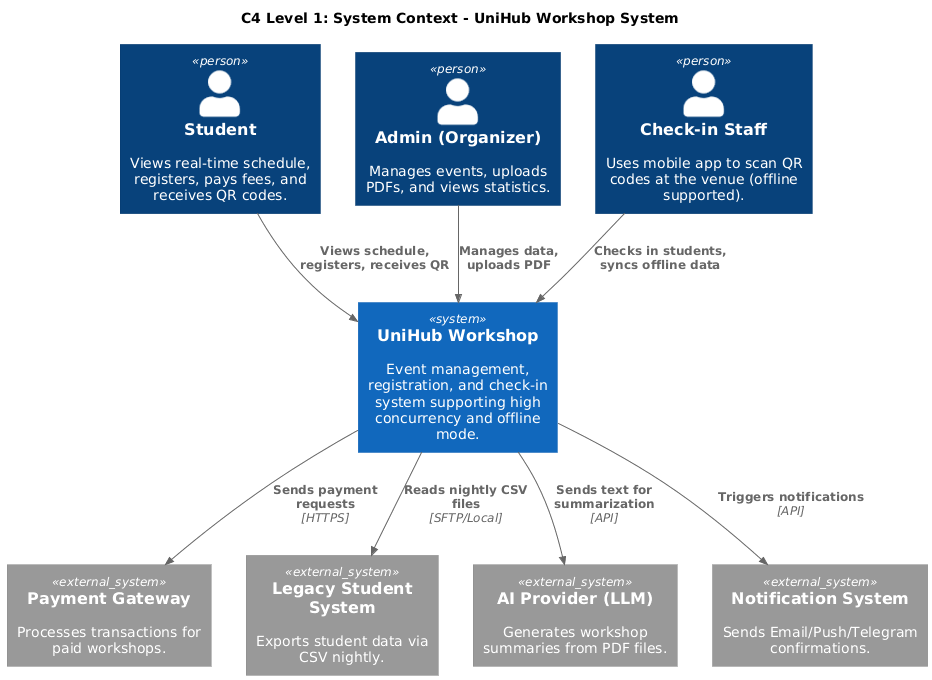

The diagram above was rendered by PlantUML. Its source (embedded in the PNG):
@startuml
!include https://raw.githubusercontent.com/plantuml-stdlib/C4-PlantUML/master/C4_Context.puml

title C4 Level 1: System Context - UniHub Workshop System

Person(student, "Student", "Views real-time schedule, registers, pays fees, and receives QR codes.")
Person(admin, "Admin (Organizer)", "Manages events, uploads PDFs, and views statistics.")
Person(staff, "Check-in Staff", "Uses mobile app to scan QR codes at the venue (offline supported).")

System(unihub, "UniHub Workshop", "Event management, registration, and check-in system supporting high concurrency and offline mode.")

System_Ext(payment_gw, "Payment Gateway", "Processes transactions for paid workshops.")
System_Ext(legacy_sys, "Legacy Student System", "Exports student data via CSV nightly.")
System_Ext(ai_provider, "AI Provider (LLM)", "Generates workshop summaries from PDF files.")
System_Ext(noti_sys, "Notification System", "Sends Email/Push/Telegram confirmations.")

Rel(student, unihub, "Views schedule, registers, receives QR")
Rel(admin, unihub, "Manages data, uploads PDF")
Rel(staff, unihub, "Checks in students, syncs offline data")

Rel(unihub, payment_gw, "Sends payment requests", "HTTPS")
Rel(unihub, legacy_sys, "Reads nightly CSV files", "SFTP/Local")
Rel(unihub, ai_provider, "Sends text for summarization", "API")
Rel(unihub, noti_sys, "Triggers notifications", "API")
@enduml